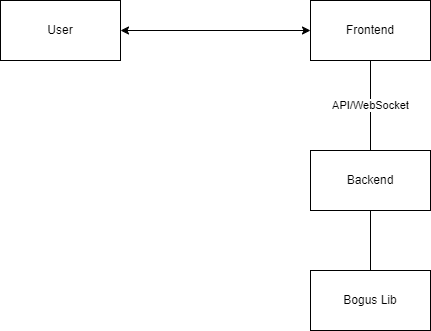

The diagram above was exported from draw.io. Its source (the exported page's mxGraphModel, read from the mxfile embedded in the PNG):
<mxGraphModel dx="1050" dy="530" grid="1" gridSize="10" guides="1" tooltips="1" connect="1" arrows="1" fold="1" page="1" pageScale="1" pageWidth="827" pageHeight="1169" math="0" shadow="0">
  <root>
    <mxCell id="0" />
    <mxCell id="1" parent="0" />
    <mxCell id="vrWUDREMs-Mp-xNqYddE-1" value="User" style="rounded=0;whiteSpace=wrap;html=1;" vertex="1" parent="1">
      <mxGeometry x="70" y="90" width="120" height="60" as="geometry" />
    </mxCell>
    <mxCell id="vrWUDREMs-Mp-xNqYddE-3" style="edgeStyle=orthogonalEdgeStyle;rounded=0;orthogonalLoop=1;jettySize=auto;html=1;entryX=1;entryY=0.5;entryDx=0;entryDy=0;startArrow=classic;startFill=1;" edge="1" parent="1" source="vrWUDREMs-Mp-xNqYddE-2" target="vrWUDREMs-Mp-xNqYddE-1">
      <mxGeometry relative="1" as="geometry" />
    </mxCell>
    <mxCell id="vrWUDREMs-Mp-xNqYddE-5" value="API/WebSocket" style="edgeStyle=orthogonalEdgeStyle;rounded=0;orthogonalLoop=1;jettySize=auto;html=1;endArrow=none;endFill=0;" edge="1" parent="1" source="vrWUDREMs-Mp-xNqYddE-2" target="vrWUDREMs-Mp-xNqYddE-4">
      <mxGeometry relative="1" as="geometry" />
    </mxCell>
    <mxCell id="vrWUDREMs-Mp-xNqYddE-2" value="Frontend" style="rounded=0;whiteSpace=wrap;html=1;" vertex="1" parent="1">
      <mxGeometry x="380" y="90" width="120" height="60" as="geometry" />
    </mxCell>
    <mxCell id="vrWUDREMs-Mp-xNqYddE-7" value="" style="edgeStyle=orthogonalEdgeStyle;rounded=0;orthogonalLoop=1;jettySize=auto;html=1;endArrow=none;endFill=0;" edge="1" parent="1" source="vrWUDREMs-Mp-xNqYddE-4" target="vrWUDREMs-Mp-xNqYddE-6">
      <mxGeometry relative="1" as="geometry" />
    </mxCell>
    <mxCell id="vrWUDREMs-Mp-xNqYddE-4" value="Backend" style="rounded=0;whiteSpace=wrap;html=1;" vertex="1" parent="1">
      <mxGeometry x="380" y="240" width="120" height="60" as="geometry" />
    </mxCell>
    <mxCell id="vrWUDREMs-Mp-xNqYddE-6" value="Bogus Lib" style="rounded=0;whiteSpace=wrap;html=1;" vertex="1" parent="1">
      <mxGeometry x="380" y="360" width="120" height="60" as="geometry" />
    </mxCell>
  </root>
</mxGraphModel>